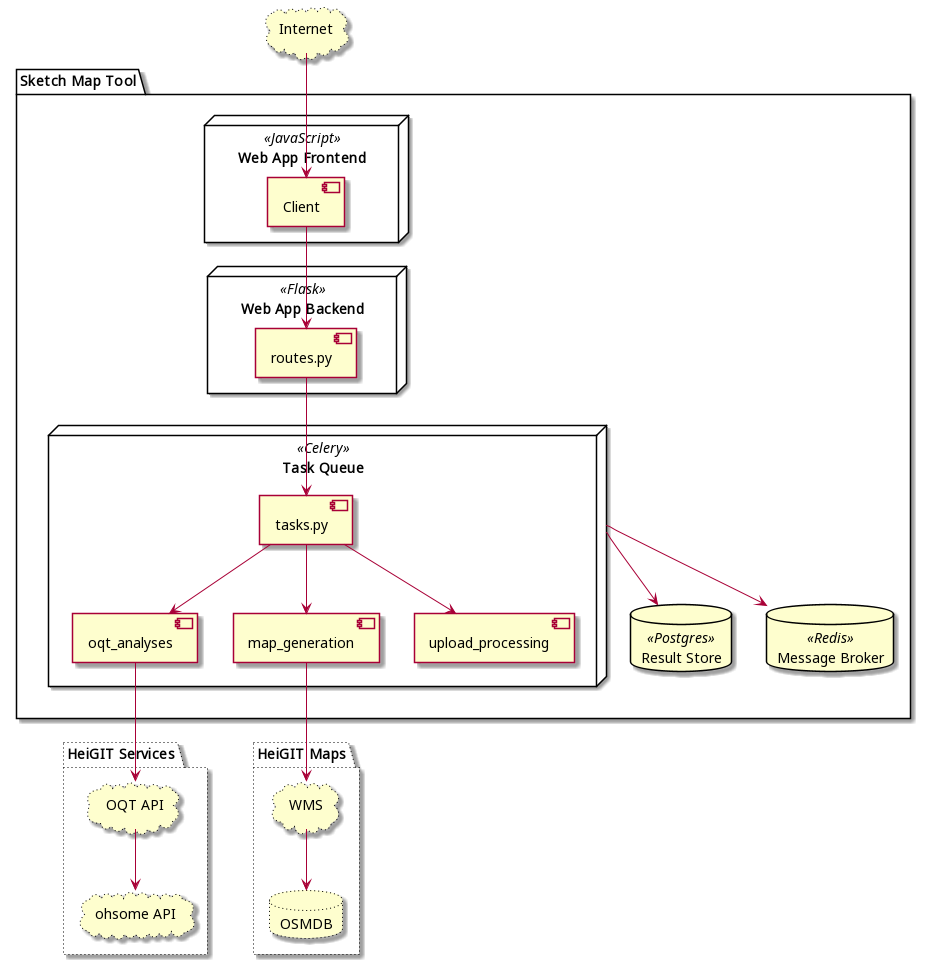

The diagram above was rendered by PlantUML. Its source (embedded in the PNG):
@startuml
package "Sketch Map Tool" {
  node webclient as "Web App Frontend" <<JavaScript>> {
      component client as "Client"
    }

    node flask as "Web App Backend" <<Flask>> {
        component routes.py
    }

    node celery as "Task Queue" <<Celery>>{
        component tasks.py
        component oqt_analyses
        component map_generation
        component upload_processing
        tasks.py --> oqt_analyses
        tasks.py --> map_generation
        tasks.py --> upload_processing
    }

    database postgres as "Result Store" <<Postgres>>
    database redis as "Message Broker" <<Redis>>

    routes.py --> tasks.py
    celery --> postgres
    celery --> redis
    client --> routes.py
}

cloud internet as "Internet" #line.dotted

package "HeiGIT Maps" #line.dotted {
    cloud wms as "WMS" #line.dotted
    database osmdb as "OSMDB" #line.dotted

}

package "HeiGIT Services" #line.dotted {
    cloud oqt as "OQT API" #line.dotted
    cloud ohsome as "ohsome API" #line.dotted
}

internet --> client

map_generation --> wms
wms --> osmdb

oqt_analyses --> oqt
oqt --> ohsome

@enduml